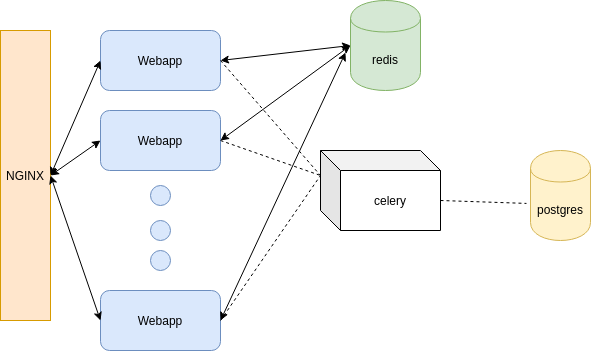

The diagram above was exported from draw.io. Its source (the exported page's mxGraphModel, read from the mxfile embedded in the PNG):
<mxGraphModel dx="1422" dy="715" grid="1" gridSize="10" guides="1" tooltips="1" connect="1" arrows="1" fold="1" page="1" pageScale="1" pageWidth="850" pageHeight="1100" math="0" shadow="0">
  <root>
    <mxCell id="0" />
    <mxCell id="1" parent="0" />
    <mxCell id="Py6w64OsoIXo0oPDEeQY-2" value="Webapp" style="rounded=1;whiteSpace=wrap;html=1;fillColor=#dae8fc;strokeColor=#6c8ebf;" vertex="1" parent="1">
      <mxGeometry x="210" y="130" width="120" height="60" as="geometry" />
    </mxCell>
    <mxCell id="Py6w64OsoIXo0oPDEeQY-3" value="Webapp" style="rounded=1;whiteSpace=wrap;html=1;fillColor=#dae8fc;strokeColor=#6c8ebf;" vertex="1" parent="1">
      <mxGeometry x="210" y="390" width="120" height="60" as="geometry" />
    </mxCell>
    <mxCell id="Py6w64OsoIXo0oPDEeQY-4" value="Webapp" style="rounded=1;whiteSpace=wrap;html=1;fillColor=#dae8fc;strokeColor=#6c8ebf;" vertex="1" parent="1">
      <mxGeometry x="210" y="210" width="120" height="60" as="geometry" />
    </mxCell>
    <mxCell id="Py6w64OsoIXo0oPDEeQY-7" value="redis" style="shape=cylinder;whiteSpace=wrap;html=1;boundedLbl=1;backgroundOutline=1;fillColor=#d5e8d4;strokeColor=#82b366;" vertex="1" parent="1">
      <mxGeometry x="460" y="100" width="70" height="90" as="geometry" />
    </mxCell>
    <mxCell id="Py6w64OsoIXo0oPDEeQY-9" value="postgres" style="shape=cylinder;whiteSpace=wrap;html=1;boundedLbl=1;backgroundOutline=1;fillColor=#fff2cc;strokeColor=#d6b656;" vertex="1" parent="1">
      <mxGeometry x="640" y="250" width="60" height="90" as="geometry" />
    </mxCell>
    <mxCell id="Py6w64OsoIXo0oPDEeQY-11" value="" style="endArrow=classic;startArrow=classic;html=1;exitX=1;exitY=0.5;exitDx=0;exitDy=0;entryX=0;entryY=0.5;entryDx=0;entryDy=0;" edge="1" parent="1" source="Py6w64OsoIXo0oPDEeQY-2" target="Py6w64OsoIXo0oPDEeQY-7">
      <mxGeometry width="50" height="50" relative="1" as="geometry">
        <mxPoint x="400" y="390" as="sourcePoint" />
        <mxPoint x="410" y="180" as="targetPoint" />
      </mxGeometry>
    </mxCell>
    <mxCell id="Py6w64OsoIXo0oPDEeQY-12" value="" style="endArrow=classic;startArrow=classic;html=1;entryX=-0.071;entryY=0.578;entryDx=0;entryDy=0;entryPerimeter=0;exitX=1;exitY=0.5;exitDx=0;exitDy=0;" edge="1" parent="1" source="Py6w64OsoIXo0oPDEeQY-3" target="Py6w64OsoIXo0oPDEeQY-7">
      <mxGeometry width="50" height="50" relative="1" as="geometry">
        <mxPoint x="330" y="390" as="sourcePoint" />
        <mxPoint x="380" y="340" as="targetPoint" />
      </mxGeometry>
    </mxCell>
    <mxCell id="Py6w64OsoIXo0oPDEeQY-13" value="" style="endArrow=classic;startArrow=classic;html=1;entryX=0;entryY=0.5;entryDx=0;entryDy=0;" edge="1" parent="1" target="Py6w64OsoIXo0oPDEeQY-7">
      <mxGeometry width="50" height="50" relative="1" as="geometry">
        <mxPoint x="330" y="240" as="sourcePoint" />
        <mxPoint x="380" y="190" as="targetPoint" />
      </mxGeometry>
    </mxCell>
    <mxCell id="Py6w64OsoIXo0oPDEeQY-20" value="NGINX" style="rounded=0;whiteSpace=wrap;html=1;fillColor=#ffe6cc;strokeColor=#d79b00;" vertex="1" parent="1">
      <mxGeometry x="110" y="130" width="50" height="290" as="geometry" />
    </mxCell>
    <mxCell id="Py6w64OsoIXo0oPDEeQY-21" value="" style="endArrow=classic;startArrow=classic;html=1;exitX=1;exitY=0.5;exitDx=0;exitDy=0;" edge="1" parent="1" source="Py6w64OsoIXo0oPDEeQY-20">
      <mxGeometry width="50" height="50" relative="1" as="geometry">
        <mxPoint x="160" y="210" as="sourcePoint" />
        <mxPoint x="210" y="160" as="targetPoint" />
      </mxGeometry>
    </mxCell>
    <mxCell id="Py6w64OsoIXo0oPDEeQY-22" value="" style="endArrow=classic;startArrow=classic;html=1;exitX=1;exitY=0.5;exitDx=0;exitDy=0;" edge="1" parent="1" source="Py6w64OsoIXo0oPDEeQY-20">
      <mxGeometry width="50" height="50" relative="1" as="geometry">
        <mxPoint x="160" y="355" as="sourcePoint" />
        <mxPoint x="210" y="240" as="targetPoint" />
      </mxGeometry>
    </mxCell>
    <mxCell id="Py6w64OsoIXo0oPDEeQY-23" value="" style="endArrow=classic;startArrow=classic;html=1;exitX=1;exitY=0.5;exitDx=0;exitDy=0;entryX=0;entryY=0.5;entryDx=0;entryDy=0;" edge="1" parent="1" source="Py6w64OsoIXo0oPDEeQY-20" target="Py6w64OsoIXo0oPDEeQY-3">
      <mxGeometry width="50" height="50" relative="1" as="geometry">
        <mxPoint x="170" y="285" as="sourcePoint" />
        <mxPoint x="220" y="250" as="targetPoint" />
      </mxGeometry>
    </mxCell>
    <mxCell id="Py6w64OsoIXo0oPDEeQY-24" value="celery" style="shape=cube;whiteSpace=wrap;html=1;boundedLbl=1;backgroundOutline=1;darkOpacity=0.05;darkOpacity2=0.1;" vertex="1" parent="1">
      <mxGeometry x="430" y="250" width="120" height="80" as="geometry" />
    </mxCell>
    <mxCell id="Py6w64OsoIXo0oPDEeQY-25" value="" style="endArrow=none;dashed=1;html=1;entryX=0;entryY=0;entryDx=0;entryDy=25;entryPerimeter=0;" edge="1" parent="1" target="Py6w64OsoIXo0oPDEeQY-24">
      <mxGeometry width="50" height="50" relative="1" as="geometry">
        <mxPoint x="330" y="160" as="sourcePoint" />
        <mxPoint x="450" y="340" as="targetPoint" />
      </mxGeometry>
    </mxCell>
    <mxCell id="Py6w64OsoIXo0oPDEeQY-26" value="" style="endArrow=none;dashed=1;html=1;entryX=0;entryY=0;entryDx=0;entryDy=25;entryPerimeter=0;" edge="1" parent="1" target="Py6w64OsoIXo0oPDEeQY-24">
      <mxGeometry width="50" height="50" relative="1" as="geometry">
        <mxPoint x="330" y="240" as="sourcePoint" />
        <mxPoint x="450" y="340" as="targetPoint" />
      </mxGeometry>
    </mxCell>
    <mxCell id="Py6w64OsoIXo0oPDEeQY-27" value="" style="endArrow=none;dashed=1;html=1;entryX=0;entryY=0;entryDx=0;entryDy=25;entryPerimeter=0;exitX=1;exitY=0.5;exitDx=0;exitDy=0;" edge="1" parent="1" source="Py6w64OsoIXo0oPDEeQY-3" target="Py6w64OsoIXo0oPDEeQY-24">
      <mxGeometry width="50" height="50" relative="1" as="geometry">
        <mxPoint x="330" y="390" as="sourcePoint" />
        <mxPoint x="450" y="340" as="targetPoint" />
      </mxGeometry>
    </mxCell>
    <mxCell id="Py6w64OsoIXo0oPDEeQY-31" value="" style="endArrow=none;dashed=1;html=1;exitX=0;exitY=0;exitDx=120;exitDy=50;exitPerimeter=0;entryX=-0.067;entryY=0.588;entryDx=0;entryDy=0;entryPerimeter=0;" edge="1" parent="1" source="Py6w64OsoIXo0oPDEeQY-24" target="Py6w64OsoIXo0oPDEeQY-9">
      <mxGeometry width="50" height="50" relative="1" as="geometry">
        <mxPoint x="400" y="390" as="sourcePoint" />
        <mxPoint x="450" y="340" as="targetPoint" />
      </mxGeometry>
    </mxCell>
    <mxCell id="Py6w64OsoIXo0oPDEeQY-33" value="" style="ellipse;whiteSpace=wrap;html=1;aspect=fixed;fillColor=#dae8fc;strokeColor=#6c8ebf;" vertex="1" parent="1">
      <mxGeometry x="260" y="285" width="20" height="20" as="geometry" />
    </mxCell>
    <mxCell id="Py6w64OsoIXo0oPDEeQY-37" value="" style="ellipse;whiteSpace=wrap;html=1;aspect=fixed;fillColor=#dae8fc;strokeColor=#6c8ebf;" vertex="1" parent="1">
      <mxGeometry x="260" y="320" width="20" height="20" as="geometry" />
    </mxCell>
    <mxCell id="Py6w64OsoIXo0oPDEeQY-38" value="" style="ellipse;whiteSpace=wrap;html=1;aspect=fixed;fillColor=#dae8fc;strokeColor=#6c8ebf;" vertex="1" parent="1">
      <mxGeometry x="260" y="350" width="20" height="20" as="geometry" />
    </mxCell>
  </root>
</mxGraphModel>